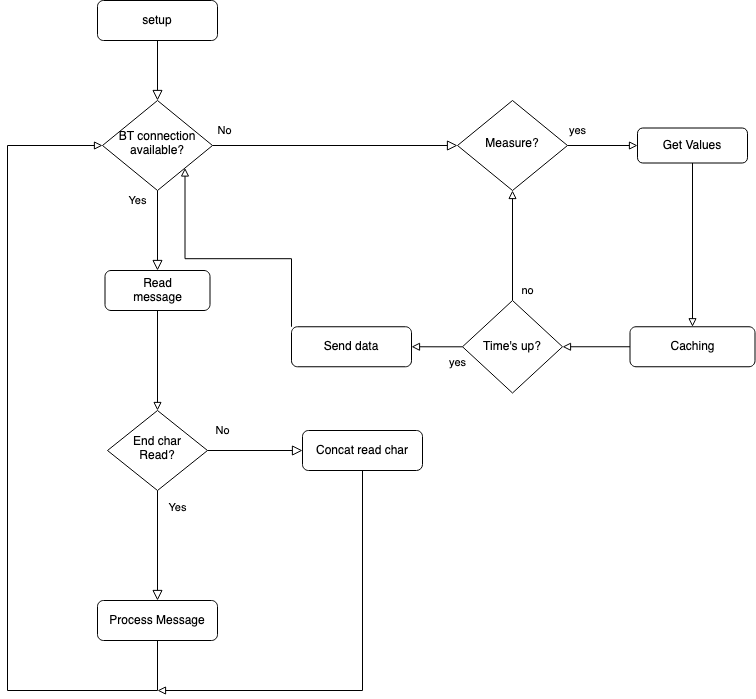

The diagram above was exported from draw.io. Its source (the exported page's mxGraphModel, read from the mxfile embedded in the PNG):
<mxGraphModel dx="1426" dy="795" grid="1" gridSize="10" guides="1" tooltips="1" connect="1" arrows="1" fold="1" page="1" pageScale="1" pageWidth="827" pageHeight="1169" math="0" shadow="0">
  <root>
    <mxCell id="WIyWlLk6GJQsqaUBKTNV-0" />
    <mxCell id="WIyWlLk6GJQsqaUBKTNV-1" parent="WIyWlLk6GJQsqaUBKTNV-0" />
    <mxCell id="WIyWlLk6GJQsqaUBKTNV-2" value="" style="rounded=0;html=1;jettySize=auto;orthogonalLoop=1;fontSize=11;endArrow=block;endFill=0;endSize=8;strokeWidth=1;shadow=0;labelBackgroundColor=none;edgeStyle=orthogonalEdgeStyle;" parent="WIyWlLk6GJQsqaUBKTNV-1" source="WIyWlLk6GJQsqaUBKTNV-3" target="WIyWlLk6GJQsqaUBKTNV-6" edge="1">
      <mxGeometry relative="1" as="geometry" />
    </mxCell>
    <mxCell id="WIyWlLk6GJQsqaUBKTNV-3" value="setup" style="rounded=1;whiteSpace=wrap;html=1;fontSize=12;glass=0;strokeWidth=1;shadow=0;" parent="WIyWlLk6GJQsqaUBKTNV-1" vertex="1">
      <mxGeometry x="160" y="80" width="120" height="40" as="geometry" />
    </mxCell>
    <mxCell id="WIyWlLk6GJQsqaUBKTNV-4" value="Yes" style="rounded=0;html=1;jettySize=auto;orthogonalLoop=1;fontSize=11;endArrow=block;endFill=0;endSize=8;strokeWidth=1;shadow=0;labelBackgroundColor=none;edgeStyle=orthogonalEdgeStyle;" parent="WIyWlLk6GJQsqaUBKTNV-1" source="WIyWlLk6GJQsqaUBKTNV-6" target="XF35nu5vpyYeTGBQXukN-0" edge="1">
      <mxGeometry x="-0.75" y="-20" relative="1" as="geometry">
        <mxPoint as="offset" />
        <mxPoint x="230" y="290" as="targetPoint" />
      </mxGeometry>
    </mxCell>
    <mxCell id="WIyWlLk6GJQsqaUBKTNV-5" value="No" style="edgeStyle=orthogonalEdgeStyle;rounded=0;html=1;jettySize=auto;orthogonalLoop=1;fontSize=11;endArrow=block;endFill=0;endSize=8;strokeWidth=1;shadow=0;labelBackgroundColor=none;entryX=0;entryY=0.5;entryDx=0;entryDy=0;" parent="WIyWlLk6GJQsqaUBKTNV-1" source="WIyWlLk6GJQsqaUBKTNV-6" edge="1" target="XF35nu5vpyYeTGBQXukN-3">
      <mxGeometry x="-0.899" y="15" relative="1" as="geometry">
        <mxPoint as="offset" />
        <mxPoint x="374" y="225" as="targetPoint" />
      </mxGeometry>
    </mxCell>
    <mxCell id="WIyWlLk6GJQsqaUBKTNV-6" value="BT connection available?" style="rhombus;whiteSpace=wrap;html=1;shadow=0;fontFamily=Helvetica;fontSize=12;align=center;strokeWidth=1;spacing=6;spacingTop=-4;" parent="WIyWlLk6GJQsqaUBKTNV-1" vertex="1">
      <mxGeometry x="165" y="180" width="110" height="90" as="geometry" />
    </mxCell>
    <mxCell id="WIyWlLk6GJQsqaUBKTNV-8" value="No" style="rounded=0;html=1;jettySize=auto;orthogonalLoop=1;fontSize=11;endArrow=block;endFill=0;endSize=8;strokeWidth=1;shadow=0;labelBackgroundColor=none;edgeStyle=orthogonalEdgeStyle;exitX=1;exitY=0.5;exitDx=0;exitDy=0;entryX=0;entryY=0.5;entryDx=0;entryDy=0;" parent="WIyWlLk6GJQsqaUBKTNV-1" source="WIyWlLk6GJQsqaUBKTNV-10" target="WIyWlLk6GJQsqaUBKTNV-12" edge="1">
      <mxGeometry x="-0.6923" y="20" relative="1" as="geometry">
        <mxPoint as="offset" />
      </mxGeometry>
    </mxCell>
    <mxCell id="WIyWlLk6GJQsqaUBKTNV-9" value="Yes" style="edgeStyle=orthogonalEdgeStyle;rounded=0;html=1;jettySize=auto;orthogonalLoop=1;fontSize=11;endArrow=block;endFill=0;endSize=8;strokeWidth=1;shadow=0;labelBackgroundColor=none;exitX=0.5;exitY=1;exitDx=0;exitDy=0;entryX=0.5;entryY=0;entryDx=0;entryDy=0;" parent="WIyWlLk6GJQsqaUBKTNV-1" source="WIyWlLk6GJQsqaUBKTNV-10" target="WIyWlLk6GJQsqaUBKTNV-11" edge="1">
      <mxGeometry x="-0.6923" y="20" relative="1" as="geometry">
        <mxPoint as="offset" />
        <mxPoint x="320" y="650" as="sourcePoint" />
        <mxPoint x="400" y="670" as="targetPoint" />
      </mxGeometry>
    </mxCell>
    <mxCell id="WIyWlLk6GJQsqaUBKTNV-10" value="&lt;div&gt;End char &lt;br&gt;&lt;/div&gt;&lt;div&gt;Read?&lt;br&gt;&lt;/div&gt;" style="rhombus;whiteSpace=wrap;html=1;shadow=0;fontFamily=Helvetica;fontSize=12;align=center;strokeWidth=1;spacing=6;spacingTop=-4;" parent="WIyWlLk6GJQsqaUBKTNV-1" vertex="1">
      <mxGeometry x="170" y="490" width="100" height="80" as="geometry" />
    </mxCell>
    <mxCell id="XF35nu5vpyYeTGBQXukN-15" style="edgeStyle=orthogonalEdgeStyle;rounded=0;orthogonalLoop=1;jettySize=auto;html=1;endArrow=block;endFill=0;entryX=0;entryY=0.5;entryDx=0;entryDy=0;exitX=0.5;exitY=1;exitDx=0;exitDy=0;" parent="WIyWlLk6GJQsqaUBKTNV-1" source="WIyWlLk6GJQsqaUBKTNV-11" target="WIyWlLk6GJQsqaUBKTNV-6" edge="1">
      <mxGeometry relative="1" as="geometry">
        <mxPoint x="90" y="220" as="targetPoint" />
        <Array as="points">
          <mxPoint x="220" y="770" />
          <mxPoint x="70" y="770" />
          <mxPoint x="70" y="225" />
        </Array>
      </mxGeometry>
    </mxCell>
    <mxCell id="WIyWlLk6GJQsqaUBKTNV-11" value="Process Message" style="rounded=1;whiteSpace=wrap;html=1;fontSize=12;glass=0;strokeWidth=1;shadow=0;" parent="WIyWlLk6GJQsqaUBKTNV-1" vertex="1">
      <mxGeometry x="160" y="680" width="120" height="40" as="geometry" />
    </mxCell>
    <mxCell id="XF35nu5vpyYeTGBQXukN-16" style="edgeStyle=orthogonalEdgeStyle;rounded=0;orthogonalLoop=1;jettySize=auto;html=1;endArrow=block;endFill=0;" parent="WIyWlLk6GJQsqaUBKTNV-1" source="WIyWlLk6GJQsqaUBKTNV-12" edge="1">
      <mxGeometry relative="1" as="geometry">
        <mxPoint x="220" y="770" as="targetPoint" />
        <Array as="points">
          <mxPoint x="425" y="770" />
        </Array>
      </mxGeometry>
    </mxCell>
    <mxCell id="WIyWlLk6GJQsqaUBKTNV-12" value="Concat read char" style="rounded=1;whiteSpace=wrap;html=1;fontSize=12;glass=0;strokeWidth=1;shadow=0;" parent="WIyWlLk6GJQsqaUBKTNV-1" vertex="1">
      <mxGeometry x="365" y="510" width="120" height="40" as="geometry" />
    </mxCell>
    <mxCell id="XF35nu5vpyYeTGBQXukN-14" style="edgeStyle=orthogonalEdgeStyle;rounded=0;orthogonalLoop=1;jettySize=auto;html=1;entryX=0.5;entryY=0;entryDx=0;entryDy=0;endArrow=block;endFill=0;" parent="WIyWlLk6GJQsqaUBKTNV-1" source="XF35nu5vpyYeTGBQXukN-0" target="WIyWlLk6GJQsqaUBKTNV-10" edge="1">
      <mxGeometry relative="1" as="geometry" />
    </mxCell>
    <mxCell id="XF35nu5vpyYeTGBQXukN-0" value="&lt;div&gt;Read &lt;br&gt;&lt;/div&gt;message" style="rounded=1;whiteSpace=wrap;html=1;" parent="WIyWlLk6GJQsqaUBKTNV-1" vertex="1">
      <mxGeometry x="167.5" y="350" width="105" height="40" as="geometry" />
    </mxCell>
    <mxCell id="8BAEj5nsWqQdyRbWYU_7-3" value="&lt;div&gt;yes&lt;/div&gt;" style="edgeStyle=orthogonalEdgeStyle;rounded=0;orthogonalLoop=1;jettySize=auto;html=1;entryX=0;entryY=0.5;entryDx=0;entryDy=0;endArrow=block;endFill=0;" edge="1" parent="WIyWlLk6GJQsqaUBKTNV-1" source="XF35nu5vpyYeTGBQXukN-3" target="XF35nu5vpyYeTGBQXukN-10">
      <mxGeometry x="-0.7143" y="15" relative="1" as="geometry">
        <mxPoint as="offset" />
      </mxGeometry>
    </mxCell>
    <mxCell id="XF35nu5vpyYeTGBQXukN-3" value="Measure?" style="rhombus;whiteSpace=wrap;html=1;shadow=0;fontFamily=Helvetica;fontSize=12;align=center;strokeWidth=1;spacing=6;spacingTop=-4;" parent="WIyWlLk6GJQsqaUBKTNV-1" vertex="1">
      <mxGeometry x="520" y="180" width="110" height="90" as="geometry" />
    </mxCell>
    <mxCell id="8BAEj5nsWqQdyRbWYU_7-6" style="edgeStyle=orthogonalEdgeStyle;rounded=0;orthogonalLoop=1;jettySize=auto;html=1;endArrow=block;endFill=0;" edge="1" parent="WIyWlLk6GJQsqaUBKTNV-1" source="XF35nu5vpyYeTGBQXukN-10" target="8BAEj5nsWqQdyRbWYU_7-1">
      <mxGeometry relative="1" as="geometry" />
    </mxCell>
    <mxCell id="XF35nu5vpyYeTGBQXukN-10" value="Get Values" style="rounded=1;whiteSpace=wrap;html=1;" parent="WIyWlLk6GJQsqaUBKTNV-1" vertex="1">
      <mxGeometry x="700" y="207.5" width="110" height="35" as="geometry" />
    </mxCell>
    <mxCell id="8BAEj5nsWqQdyRbWYU_7-10" style="edgeStyle=orthogonalEdgeStyle;rounded=0;orthogonalLoop=1;jettySize=auto;html=1;exitX=0;exitY=0;exitDx=0;exitDy=0;entryX=1;entryY=1;entryDx=0;entryDy=0;endArrow=block;endFill=0;" edge="1" parent="WIyWlLk6GJQsqaUBKTNV-1" source="XF35nu5vpyYeTGBQXukN-12" target="WIyWlLk6GJQsqaUBKTNV-6">
      <mxGeometry relative="1" as="geometry" />
    </mxCell>
    <mxCell id="XF35nu5vpyYeTGBQXukN-12" value="Send data" style="rounded=1;whiteSpace=wrap;html=1;" parent="WIyWlLk6GJQsqaUBKTNV-1" vertex="1">
      <mxGeometry x="354" y="406.25" width="120" height="40" as="geometry" />
    </mxCell>
    <mxCell id="8BAEj5nsWqQdyRbWYU_7-8" value="&lt;div&gt;yes&lt;/div&gt;" style="edgeStyle=orthogonalEdgeStyle;rounded=0;orthogonalLoop=1;jettySize=auto;html=1;entryX=1;entryY=0.5;entryDx=0;entryDy=0;endArrow=block;endFill=0;" edge="1" parent="WIyWlLk6GJQsqaUBKTNV-1" source="8BAEj5nsWqQdyRbWYU_7-0" target="XF35nu5vpyYeTGBQXukN-12">
      <mxGeometry x="-0.8235" y="16" relative="1" as="geometry">
        <mxPoint as="offset" />
      </mxGeometry>
    </mxCell>
    <mxCell id="8BAEj5nsWqQdyRbWYU_7-9" value="no" style="edgeStyle=orthogonalEdgeStyle;rounded=0;orthogonalLoop=1;jettySize=auto;html=1;entryX=0.5;entryY=1;entryDx=0;entryDy=0;endArrow=block;endFill=0;" edge="1" parent="WIyWlLk6GJQsqaUBKTNV-1" source="8BAEj5nsWqQdyRbWYU_7-0" target="XF35nu5vpyYeTGBQXukN-3">
      <mxGeometry x="-0.8182" y="-15" relative="1" as="geometry">
        <mxPoint as="offset" />
      </mxGeometry>
    </mxCell>
    <mxCell id="8BAEj5nsWqQdyRbWYU_7-0" value="Time's up?" style="rhombus;whiteSpace=wrap;html=1;" vertex="1" parent="WIyWlLk6GJQsqaUBKTNV-1">
      <mxGeometry x="525" y="380" width="100" height="92.5" as="geometry" />
    </mxCell>
    <mxCell id="8BAEj5nsWqQdyRbWYU_7-7" style="edgeStyle=orthogonalEdgeStyle;rounded=0;orthogonalLoop=1;jettySize=auto;html=1;entryX=1;entryY=0.5;entryDx=0;entryDy=0;endArrow=block;endFill=0;" edge="1" parent="WIyWlLk6GJQsqaUBKTNV-1" source="8BAEj5nsWqQdyRbWYU_7-1" target="8BAEj5nsWqQdyRbWYU_7-0">
      <mxGeometry relative="1" as="geometry" />
    </mxCell>
    <mxCell id="8BAEj5nsWqQdyRbWYU_7-1" value="Caching" style="rounded=1;whiteSpace=wrap;html=1;" vertex="1" parent="WIyWlLk6GJQsqaUBKTNV-1">
      <mxGeometry x="692.5" y="406.25" width="125" height="40" as="geometry" />
    </mxCell>
  </root>
</mxGraphModel>